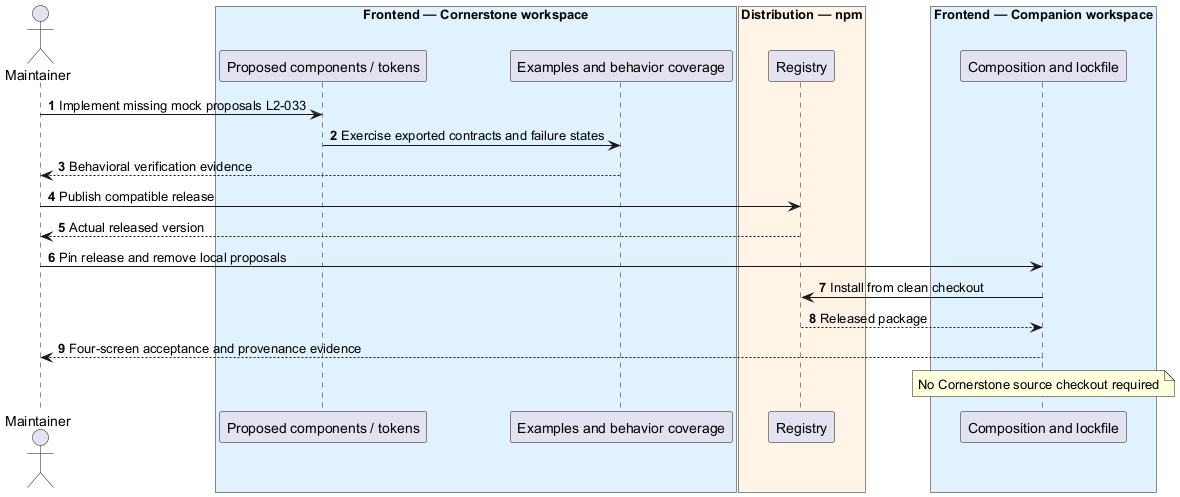

The diagram above was rendered by PlantUML. Its source (embedded in the PNG):
@startuml
skinparam backgroundColor #FFFFFF
skinparam shadowing false
autonumber
actor Maintainer
box "Frontend — Cornerstone workspace" #E0F2FE
participant "Proposed components / tokens" as package
participant "Examples and behavior coverage" as examples
end box
box "Distribution — npm" #FFF4E5
participant Registry
end box
box "Frontend — Companion workspace" #E0F2FE
participant "Composition and lockfile" as app
end box
Maintainer -> package : Implement missing mock proposals L2-033
package -> examples : Exercise exported contracts and failure states
examples --> Maintainer : Behavioral verification evidence
Maintainer -> Registry : Publish compatible release
Registry --> Maintainer : Actual released version
Maintainer -> app : Pin release and remove local proposals
app -> Registry : Install from clean checkout
Registry --> app : Released package
app --> Maintainer : Four-screen acceptance and provenance evidence
note over app : No Cornerstone source checkout required
@enduml